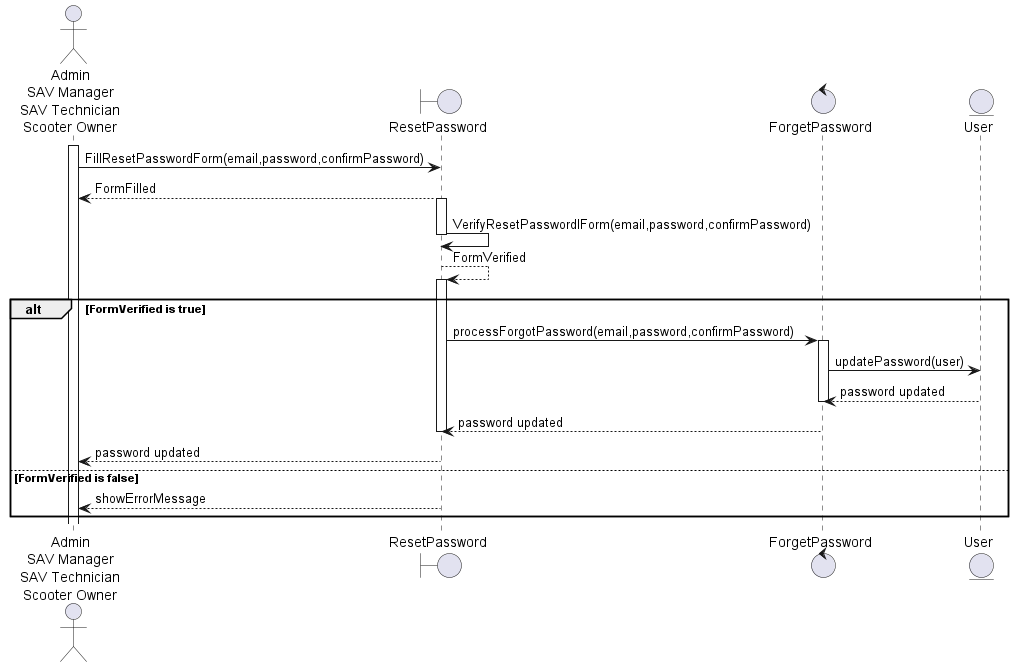

The diagram above was rendered by PlantUML. Its source (embedded in the PNG):
@startuml reset_password_sequence_diagram

actor "Admin\nSAV Manager\nSAV Technician\nScooter Owner" as u
boundary ResetPassword as v
control ForgetPassword as c
entity User as m
activate u
u -> v : FillResetPasswordForm(email,password,confirmPassword)
deactivate v
v --> u : FormFilled
activate v
v -> v :VerifyResetPasswordlForm(email,password,confirmPassword)
deactivate v
v --> v : FormVerified

alt FormVerified is true
activate v
v -> c : processForgotPassword(email,password,confirmPassword)
activate c
c -> m : updatePassword(user)
deactivate m
m --> c: password updated
deactivate c
c --> v: password updated
deactivate v
v --> u: password updated

else FormVerified is false
v --> u : showErrorMessage
deactivate c
end
@enduml